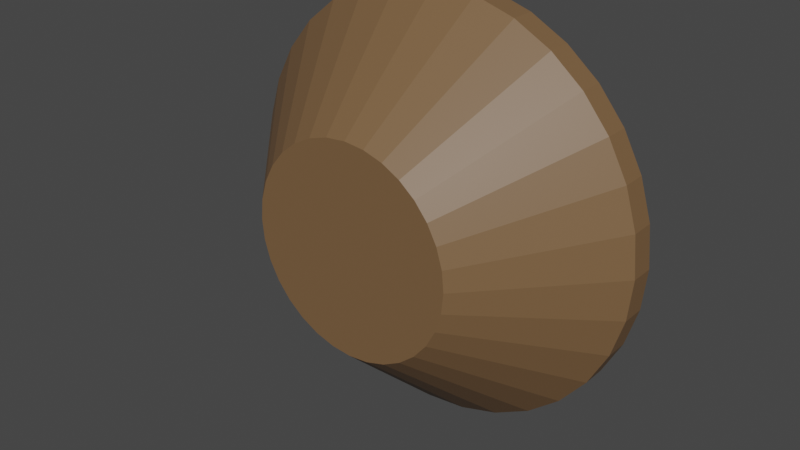 # Source: Wheel_Textured_ONLY_FOR_BLENDER_.blend  (saved by Blender 2.93.20; exported with 4.5.12 LTS)
import bpy
from mathutils import Matrix  # noqa: F401  (used for matrix-valued properties, if any)

bpy.ops.wm.read_factory_settings(use_empty=True)
scene = bpy.context.scene
scene.name = 'Scene'

# ---- collections
col_collection = bpy.data.collections.new('Collection'); scene.collection.children.link(col_collection)

# ---- images (referenced by path relative to the original .blend; pixels are not part of the script)
import os
ASSET_DIR = os.environ.get("B2B_ASSET_DIR", "")  # directory of the original .blend (textures are referenced by path, not embedded)
HERE = os.path.dirname(os.path.abspath(__file__))  # packed textures are extracted next to this script under _unpacked/

def load_image(name, relpath, width, height, colorspace="sRGB"):
    """Load a texture the original file referenced (path relative to the .blend, or extracted next to this script)."""
    p = next((c for c in (os.path.join(HERE, relpath), os.path.join(ASSET_DIR, relpath)) if relpath and os.path.exists(c)), "")
    if p:
        img = bpy.data.images.load(p, check_existing=True)
        img.name = name
    else:  # same state as the original file: an image datablock whose file is absent (Cycles renders it pink)
        img = bpy.data.images.new(name, width, height)
        img.source = "FILE"
        img.filepath = "//" + (relpath or name)
    img.colorspace_settings.name = colorspace
    return img
img_m_ms_png_001 = load_image('m&ms.png.001', 'm&ms.png', 1024, 1024, 'sRGB')
img_twix_png_001 = load_image('twix.png.001', 'twix.png', 1024, 1024, 'sRGB')
img_snickers_png_001 = load_image('snickers.png.001', 'snickers.png', 1024, 1024, 'sRGB')
img_milky_way_png_001 = load_image('milky way.png.001', 'milky way.png', 1024, 1024, 'sRGB')

# ---- materials (node trees are filled in below, after node groups)
mat_m_ms = bpy.data.materials.new('m&ms')
mat_m_ms.use_transparent_shadow = False
mat_twix = bpy.data.materials.new('twix')
mat_twix.use_transparent_shadow = False
mat_snickers = bpy.data.materials.new('snickers')
mat_snickers.use_transparent_shadow = False
mat_milky_way = bpy.data.materials.new('milky way')
mat_milky_way.use_transparent_shadow = False
mat_wheel = bpy.data.materials.new('wheel')
mat_wheel.use_transparent_shadow = False

# ---- material node trees
mat_m_ms.use_nodes = True; mat_m_ms.node_tree.nodes.clear()
_N = mat_m_ms.node_tree.nodes; _L = mat_m_ms.node_tree.links
n0 = _N.new('ShaderNodeBsdfPrincipled'); n0.name = 'Principled BSDF'; n0.location = (10, 300)
n0.distribution = 'GGX'
n0.subsurface_method = 'BURLEY'
n0.inputs[3].default_value = 1.45
n0.inputs[27].default_value = (0.0, 0.0, 0.0, 1.0)
n0.inputs[28].default_value = 1.0
n1 = _N.new('ShaderNodeMix'); n1.name = 'Mix'; n1.location = (-268, 201)
n1.data_type = 'RGBA'
n1.inputs[6].default_value = (0.08022, 0.02956, 0.004777, 1.0)
n2 = _N.new('ShaderNodeTexImage'); n2.name = 'Image Texture'; n2.location = (-582, 181)
n2.image = img_m_ms_png_001
n3 = _N.new('ShaderNodeOutputMaterial'); n3.name = 'Material Output'; n3.location = (300, 300)
_L.new(n0.outputs[0], n3.inputs[0])
_L.new(n1.outputs[2], n0.inputs[0])
_L.new(n2.outputs[0], n1.inputs[7])
_L.new(n2.outputs[1], n1.inputs[0])
n3.is_active_output = True
mat_twix.use_nodes = True; mat_twix.node_tree.nodes.clear()
_N = mat_twix.node_tree.nodes; _L = mat_twix.node_tree.links
n0 = _N.new('ShaderNodeBsdfPrincipled'); n0.name = 'Principled BSDF'; n0.location = (261, 300)
n0.distribution = 'GGX'
n0.subsurface_method = 'BURLEY'
n0.inputs[3].default_value = 1.45
n0.inputs[27].default_value = (0.0, 0.0, 0.0, 1.0)
n0.inputs[28].default_value = 1.0
n1 = _N.new('ShaderNodeOutputMaterial'); n1.name = 'Material Output'; n1.location = (551, 300)
n2 = _N.new('ShaderNodeMix'); n2.name = 'Mix'; n2.location = (35, 193)
n2.data_type = 'RGBA'
n2.inputs[6].default_value = (0.7991, 0.1651, 0.01096, 1.0)
n3 = _N.new('ShaderNodeTexImage'); n3.name = 'Image Texture'; n3.location = (-549, 126)
n3.image = img_twix_png_001
_L.new(n0.outputs[0], n1.inputs[0])
_L.new(n3.outputs[0], n2.inputs[7])
_L.new(n2.outputs[2], n0.inputs[0])
_L.new(n3.outputs[1], n2.inputs[0])
n1.is_active_output = True
mat_snickers.use_nodes = True; mat_snickers.node_tree.nodes.clear()
_N = mat_snickers.node_tree.nodes; _L = mat_snickers.node_tree.links
n0 = _N.new('ShaderNodeBsdfPrincipled'); n0.name = 'Principled BSDF'; n0.location = (10, 300)
n0.distribution = 'GGX'
n0.subsurface_method = 'BURLEY'
n0.inputs[3].default_value = 1.45
n0.inputs[27].default_value = (0.0, 0.0, 0.0, 1.0)
n0.inputs[28].default_value = 1.0
n1 = _N.new('ShaderNodeOutputMaterial'); n1.name = 'Material Output'; n1.location = (300, 300)
n2 = _N.new('ShaderNodeMix'); n2.name = 'Mix'; n2.location = (-315, 140)
n2.data_type = 'RGBA'
n2.inputs[6].default_value = (0.0, 0.0, 0.0, 1.0)
n3 = _N.new('ShaderNodeTexImage'); n3.name = 'Image Texture'; n3.location = (-694, 167)
n3.image = img_snickers_png_001
_L.new(n0.outputs[0], n1.inputs[0])
_L.new(n2.outputs[2], n0.inputs[0])
_L.new(n3.outputs[1], n2.inputs[0])
_L.new(n3.outputs[0], n2.inputs[7])
n1.is_active_output = True
mat_milky_way.use_nodes = True; mat_milky_way.node_tree.nodes.clear()
_N = mat_milky_way.node_tree.nodes; _L = mat_milky_way.node_tree.links
n0 = _N.new('ShaderNodeOutputMaterial'); n0.name = 'Material Output'; n0.location = (300, 300)
n1 = _N.new('ShaderNodeBsdfPrincipled'); n1.name = 'Principled BSDF'; n1.location = (10, 300)
n1.distribution = 'GGX'
n1.subsurface_method = 'BURLEY'
n1.inputs[3].default_value = 1.45
n1.inputs[27].default_value = (0.0, 0.0, 0.0, 1.0)
n1.inputs[28].default_value = 1.0
n2 = _N.new('ShaderNodeTexImage'); n2.name = 'Image Texture'; n2.location = (-657, 173)
n2.image = img_milky_way_png_001
n3 = _N.new('ShaderNodeMix'); n3.name = 'Mix'; n3.location = (-275, 177)
n3.data_type = 'RGBA'
n3.inputs[6].default_value = (0.7991, 0.3325, 0.0, 1.0)
_L.new(n1.outputs[0], n0.inputs[0])
_L.new(n2.outputs[0], n3.inputs[7])
_L.new(n2.outputs[1], n3.inputs[0])
_L.new(n3.outputs[2], n1.inputs[0])
n0.is_active_output = True
mat_wheel.use_nodes = True; mat_wheel.node_tree.nodes.clear()
_N = mat_wheel.node_tree.nodes; _L = mat_wheel.node_tree.links
n0 = _N.new('ShaderNodeBsdfPrincipled'); n0.name = 'Principled BSDF'; n0.location = (10, 300)
n0.distribution = 'GGX'
n0.subsurface_method = 'BURLEY'
n0.inputs[0].default_value = (0.1926, 0.109, 0.05037, 1.0)
n0.inputs[3].default_value = 1.45
n0.inputs[27].default_value = (0.0, 0.0, 0.0, 1.0)
n0.inputs[28].default_value = 1.0
n1 = _N.new('ShaderNodeOutputMaterial'); n1.name = 'Material Output'; n1.location = (300, 300)
_L.new(n0.outputs[0], n1.inputs[0])
n1.is_active_output = True

# ---- world
world_world = bpy.data.worlds.new('World'); scene.world = world_world
world_world.use_nodes = True; world_world.node_tree.nodes.clear()
_N = world_world.node_tree.nodes; _L = world_world.node_tree.links
n0 = _N.new('ShaderNodeOutputWorld'); n0.name = 'World Output'; n0.location = (300, 300)
n1 = _N.new('ShaderNodeBackground'); n1.name = 'Background'; n1.location = (10, 300)
n1.inputs[0].default_value = (0.05088, 0.05088, 0.05088, 1.0)
_L.new(n1.outputs[0], n0.inputs[0])
n0.is_active_output = True
world_world.color = (0.05088, 0.05088, 0.05088)
world_world.use_sun_shadow = False
world_world.sun_shadow_jitter_overblur = 0.0

# ---- meshes
me_circle_001 = bpy.data.meshes.new('Circle.001')
me_circle_001.from_pydata([(0.0, 1.0, 0.0), (-0.1951, 0.9808, 0.0), (-0.3827, 0.9239, 0.0), (-0.5556, 0.8315, 0.0), (-0.7071, 0.7071, 0.0), (-0.8315, 0.5556, 0.0), (-0.9239, 0.3827, 0.0), (-0.9808, 0.1951, 0.0), (-1.0, -4.371e-08, 0.0), (-0.9808, -0.1951, 0.0), (-0.9239, -0.3827, 0.0), (-0.8315, -0.5556, 0.0), (-0.7071, -0.7071, 0.0), (-0.5556, -0.8315, 0.0), (-0.3827, -0.9239, 0.0), (-0.1951, -0.9808, 0.0), (8.742e-08, -1.0, 0.0), (0.1951, -0.9808, 0.0), (0.3827, -0.9239, 0.0), (0.5556, -0.8315, 0.0), (0.7071, -0.7071, 0.0), (0.8315, -0.5556, 0.0), (0.9239, -0.3827, 0.0), (0.9808, -0.1951, 0.0), (1.0, 1.192e-08, 0.0), (0.9808, 0.1951, 0.0), (0.9239, 0.3827, 0.0), (0.8315, 0.5556, 0.0), (0.7071, 0.7071, 0.0), (0.5556, 0.8315, 0.0), (0.3827, 0.9239, 0.0), (0.1951, 0.9808, 0.0), (-0.1951, 0.9808, -0.114), (0.0, 1.0, -0.114), (-0.3827, 0.9239, -0.114), (-0.5556, 0.8315, -0.114), (-0.7071, 0.7071, -0.114), (-0.8315, 0.5556, -0.114), (-0.9239, 0.3827, -0.114), (-0.9808, 0.1951, -0.114), (-1.0, -4.371e-08, -0.114), (-0.9808, -0.1951, -0.114), (-0.9239, -0.3827, -0.114), (-0.8315, -0.5556, -0.114), (-0.7071, -0.7071, -0.114), (-0.5556, -0.8315, -0.114), (-0.3827, -0.9239, -0.114), (-0.1951, -0.9808, -0.114), (8.742e-08, -1.0, -0.114), (0.1951, -0.9808, -0.114), (0.3827, -0.9239, -0.114), (0.5556, -0.8315, -0.114), (0.7071, -0.7071, -0.114), (0.8315, -0.5556, -0.114), (0.9239, -0.3827, -0.114), (0.9808, -0.1951, -0.114), (1.0, 1.192e-08, -0.114), (0.9808, 0.1951, -0.114), (0.9239, 0.3827, -0.114), (0.8315, 0.5556, -0.114), (0.7071, 0.7071, -0.114), (0.5556, 0.8315, -0.114), (0.3827, 0.9239, -0.114), (0.1951, 0.9808, -0.114), (-0.09606, 0.4829, 0.5543), (-7.092e-09, 0.4924, 0.5543), (-0.1884, 0.4549, 0.5543), (-0.2735, 0.4094, 0.5543), (-0.3482, 0.3482, 0.5543), (-0.4094, 0.2735, 0.5543), (-0.4549, 0.1884, 0.5543), (-0.4829, 0.09606, 0.5543), (-0.4924, -1.868e-08, 0.5543), (-0.4829, -0.09606, 0.5543), (-0.4549, -0.1884, 0.5543), (-0.4094, -0.2735, 0.5543), (-0.3482, -0.3482, 0.5543), (-0.2735, -0.4094, 0.5543), (-0.1884, -0.4549, 0.5543), (-0.09606, -0.4829, 0.5543), (3.595e-08, -0.4924, 0.5543), (0.09606, -0.4829, 0.5543), (0.1884, -0.4549, 0.5543), (0.2735, -0.4094, 0.5543), (0.3482, -0.3482, 0.5543), (0.4094, -0.2735, 0.5543), (0.4549, -0.1884, 0.5543), (0.4829, -0.09606, 0.5543), (0.4924, 8.717e-09, 0.5543), (0.4829, 0.09606, 0.5543), (0.4549, 0.1884, 0.5543), (0.4094, 0.2735, 0.5543), (0.3482, 0.3482, 0.5543), (0.2735, 0.4094, 0.5543), (0.1884, 0.4549, 0.5543), (0.09606, 0.4829, 0.5543), (-0.0008473, 0.004259, -0.114), (-1.43e-08, 0.004343, -0.114), (-0.001662, 0.004012, -0.114), (-0.002413, 0.003611, -0.114), (-0.003071, 0.003071, -0.114), (-0.003611, 0.002413, -0.114), (-0.004012, 0.001662, -0.114), (-0.004259, 0.0008472, -0.114), (-0.004343, -2.047e-08, -0.114), (-0.004259, -0.0008473, -0.114), (-0.004012, -0.001662, -0.114), (-0.003611, -0.002413, -0.114), (-0.003071, -0.003071, -0.114), (-0.002413, -0.003611, -0.114), (-0.001662, -0.004012, -0.114), (-0.0008473, -0.004259, -0.114), (-1.392e-08, -0.004343, -0.114), (0.0008472, -0.004259, -0.114), (0.001662, -0.004012, -0.114), (0.002413, -0.003611, -0.114), (0.003071, -0.003071, -0.114), (0.003611, -0.002413, -0.114), (0.004012, -0.001662, -0.114), (0.004259, -0.0008473, -0.114), (0.004343, -2.023e-08, -0.114), (0.004259, 0.0008472, -0.114), (0.004012, 0.001662, -0.114), (0.003611, 0.002413, -0.114), (0.003071, 0.003071, -0.114), (0.002413, 0.003611, -0.114), (0.001662, 0.004012, -0.114), (0.0008472, 0.004259, -0.114)], [], [(20, 21, 85, 84), (13, 45, 46, 14), (0, 33, 32, 1), (27, 59, 60, 28), (14, 46, 47, 15), (1, 32, 34, 2), (28, 60, 61, 29), (15, 47, 48, 16), (2, 34, 35, 3), (29, 61, 62, 30), (16, 48, 49, 17), (3, 35, 36, 4), (30, 62, 63, 31), (17, 49, 50, 18), (4, 36, 37, 5), (31, 63, 33, 0), (18, 50, 51, 19), (5, 37, 38, 6), (19, 51, 52, 20), (6, 38, 39, 7), (20, 52, 53, 21), (7, 39, 40, 8), (21, 53, 54, 22), (8, 40, 41, 9), (22, 54, 55, 23), (9, 41, 42, 10), (23, 55, 56, 24), (10, 42, 43, 11), (24, 56, 57, 25), (11, 43, 44, 12), (25, 57, 58, 26), (12, 44, 45, 13), (26, 58, 59, 27), (64, 66, 67, 68, 69, 70, 71, 72, 73, 74, 75, 76, 77, 78, 79, 80, 81, 82, 83, 84, 85, 86, 87, 88, 89, 90, 91, 92, 93, 94, 95, 65), (7, 8, 72, 71), (21, 22, 86, 85), (8, 9, 73, 72), (22, 23, 87, 86), (9, 10, 74, 73), (23, 24, 88, 87), (10, 11, 75, 74), (24, 25, 89, 88), (11, 12, 76, 75), (25, 26, 90, 89), (12, 13, 77, 76), (26, 27, 91, 90), (13, 14, 78, 77), (0, 1, 64, 65), (27, 28, 92, 91), (14, 15, 79, 78), (1, 2, 66, 64), (28, 29, 93, 92), (15, 16, 80, 79), (2, 3, 67, 66), (29, 30, 94, 93), (16, 17, 81, 80), (3, 4, 68, 67), (30, 31, 95, 94), (17, 18, 82, 81), (4, 5, 69, 68), (31, 0, 65, 95), (18, 19, 83, 82), (5, 6, 70, 69), (19, 20, 84, 83), (6, 7, 71, 70), (49, 48, 112, 113), (96, 97, 127, 126, 125, 124, 123, 122, 121, 120, 119, 118, 117, 116, 115, 114, 113, 112, 111, 110, 109, 108, 107, 106, 105, 104, 103, 102, 101, 100, 99, 98), (36, 35, 99, 100), (63, 62, 126, 127), (50, 49, 113, 114), (37, 36, 100, 101), (33, 63, 127, 97), (51, 50, 114, 115), (38, 37, 101, 102), (52, 51, 115, 116), (39, 38, 102, 103), (53, 52, 116, 117), (40, 39, 103, 104), (54, 53, 117, 118), (41, 40, 104, 105), (55, 54, 118, 119), (42, 41, 105, 106), (56, 55, 119, 120), (43, 42, 106, 107), (57, 56, 120, 121), (44, 43, 107, 108), (58, 57, 121, 122), (45, 44, 108, 109), (59, 58, 122, 123), (46, 45, 109, 110), (32, 33, 97, 96), (60, 59, 123, 124), (47, 46, 110, 111), (34, 32, 96, 98), (61, 60, 124, 125), (48, 47, 111, 112), (35, 34, 98, 99), (62, 61, 125, 126)])
me_circle_001.polygons.foreach_set('material_index', [4, 4, 4, 4, 4, 4, 4, 4, 4, 4, 4, 4, 4, 4, 4, 4, 4, 4, 4, 4, 4, 4, 4, 4, 4, 4, 4, 4, 4, 4, 4, 4, 4, 4, 4, 4, 4, 4, 4, 4, 4, 4, 4, 4, 4, 4, 4, 4, 4, 4, 4, 4, 4, 4, 4, 4, 4, 4, 4, 4, 4, 4, 4, 4, 4, 2, 4, 0, 3, 2, 0, 3, 2, 0, 2, 0, 2, 0, 2, 1, 2, 1, 2, 1, 3, 1, 3, 1, 3, 1, 0, 3, 1, 0, 3, 1, 0, 3])
_uv = me_circle_001.uv_layers.new(name='UVMap')
_uv.uv.foreach_set('vector', [0.4226, 0.05768, 0.4585, 0.0936, 0.3336, 0.1978, 0.3204, 0.1843, 0.9651, 0.1806, 0.991, 0.1734, 0.9999, 0.2209, 0.973, 0.2231, 0.5515, 0.1853, 0.5256, 0.1774, 0.5437, 0.1323, 0.5676, 0.1449, 0.5893, 0.3893, 0.5684, 0.4056, 0.5425, 0.3655, 0.5663, 0.3536, 0.973, 0.2231, 0.9999, 0.2209, 0.9999, 0.2694, 0.973, 0.2665, 0.5676, 0.1449, 0.5437, 0.1323, 0.5702, 0.09148, 0.5911, 0.1085, 0.5663, 0.3536, 0.5425, 0.3655, 0.525, 0.3209, 0.5508, 0.3139, 0.973, 0.2665, 0.9999, 0.2694, 0.9907, 0.3172, 0.9648, 0.3093, 0.5911, 0.1085, 0.5702, 0.09148, 0.6041, 0.05673, 0.6212, 0.07751, 0.5508, 0.3139, 0.525, 0.3209, 0.5164, 0.2736, 0.5432, 0.2715, 0.9648, 0.3093, 0.9907, 0.3172, 0.9726, 0.3623, 0.9487, 0.3497, 0.6212, 0.07751, 0.6041, 0.05673, 0.644, 0.02937, 0.6568, 0.05302, 0.5432, 0.2715, 0.5164, 0.2736, 0.5164, 0.2252, 0.5433, 0.228, 0.9487, 0.3497, 0.9726, 0.3623, 0.9461, 0.4031, 0.9251, 0.3861, 0.6568, 0.05302, 0.644, 0.02937, 0.6884, 0.01041, 0.6962, 0.03599, 0.5433, 0.228, 0.5164, 0.2252, 0.5256, 0.1774, 0.5515, 0.1853, 0.9251, 0.3861, 0.9461, 0.4031, 0.9122, 0.4379, 0.895, 0.4171, 0.6962, 0.03599, 0.6884, 0.01041, 0.7353, 0.0005516, 0.738, 0.02705, 0.895, 0.4171, 0.9122, 0.4379, 0.8721, 0.4653, 0.8594, 0.4416, 0.738, 0.02705, 0.7353, 0.0005516, 0.7831, 0.0001446, 0.7805, 0.02654, 0.8594, 0.4416, 0.8721, 0.4653, 0.8276, 0.4842, 0.8198, 0.4585, 0.7805, 0.02654, 0.7831, 0.0001446, 0.83, 0.009255, 0.8221, 0.03455, 0.8198, 0.4585, 0.8276, 0.4842, 0.7804, 0.4939, 0.7778, 0.4673, 0.8221, 0.03455, 0.83, 0.009255, 0.8741, 0.02755, 0.8612, 0.05076, 0.7778, 0.4673, 0.7804, 0.4939, 0.7323, 0.4942, 0.7351, 0.4677, 0.8612, 0.05076, 0.8741, 0.02755, 0.9136, 0.05431, 0.8964, 0.07452, 0.7351, 0.4677, 0.7323, 0.4942, 0.6853, 0.4849, 0.6932, 0.4596, 0.8964, 0.07452, 0.9136, 0.05431, 0.9471, 0.08849, 0.9262, 0.1049, 0.6932, 0.4596, 0.6853, 0.4849, 0.6412, 0.4665, 0.654, 0.4433, 0.9262, 0.1049, 0.9471, 0.08849, 0.9732, 0.1287, 0.9493, 0.1407, 0.654, 0.4433, 0.6412, 0.4665, 0.6017, 0.4397, 0.6189, 0.4196, 0.9493, 0.1407, 0.9732, 0.1287, 0.991, 0.1734, 0.9651, 0.1806, 0.6189, 0.4196, 0.6017, 0.4397, 0.5684, 0.4056, 0.5893, 0.3893, 0.2473, 0.3538, 0.2288, 0.3499, 0.2114, 0.3425, 0.1958, 0.3318, 0.1826, 0.3183, 0.1723, 0.3024, 0.1654, 0.2848, 0.162, 0.2662, 0.1622, 0.2473, 0.1661, 0.2287, 0.1736, 0.2113, 0.1843, 0.1958, 0.1978, 0.1826, 0.2137, 0.1723, 0.2313, 0.1654, 0.25, 0.1621, 0.2689, 0.1622, 0.2874, 0.1661, 0.3048, 0.1736, 0.3204, 0.1843, 0.3336, 0.1978, 0.3439, 0.2137, 0.3509, 0.2312, 0.3542, 0.2499, 0.3541, 0.2688, 0.3502, 0.2873, 0.3427, 0.3047, 0.332, 0.3202, 0.3184, 0.3334, 0.3025, 0.3437, 0.2849, 0.3506, 0.2663, 0.354, 0.01006, 0.3333, 0.0001471, 0.2834, 0.162, 0.2662, 0.1654, 0.2848, 0.4585, 0.0936, 0.4867, 0.1358, 0.3439, 0.2137, 0.3336, 0.1978, 0.0001471, 0.2834, 0.0001446, 0.2326, 0.1622, 0.2473, 0.162, 0.2662, 0.4867, 0.1358, 0.5062, 0.1828, 0.3509, 0.2312, 0.3439, 0.2137, 0.0001446, 0.2326, 0.01005, 0.1828, 0.1661, 0.2287, 0.1622, 0.2473, 0.5062, 0.1828, 0.5161, 0.2326, 0.3542, 0.2499, 0.3509, 0.2312, 0.01005, 0.1828, 0.0295, 0.1358, 0.1736, 0.2113, 0.1661, 0.2287, 0.5161, 0.2326, 0.5161, 0.2834, 0.3541, 0.2688, 0.3542, 0.2499, 0.0295, 0.1358, 0.05774, 0.09358, 0.1843, 0.1958, 0.1736, 0.2113, 0.5161, 0.2834, 0.5062, 0.3332, 0.3502, 0.2873, 0.3541, 0.2688, 0.05774, 0.09358, 0.09369, 0.05765, 0.1978, 0.1826, 0.1843, 0.1958, 0.5062, 0.3332, 0.4867, 0.3802, 0.3427, 0.3047, 0.3502, 0.2873, 0.09369, 0.05765, 0.136, 0.02944, 0.2137, 0.1723, 0.1978, 0.1826, 0.2835, 0.5159, 0.2327, 0.5159, 0.2473, 0.3538, 0.2663, 0.354, 0.4867, 0.3802, 0.4585, 0.4224, 0.332, 0.3202, 0.3427, 0.3047, 0.136, 0.02944, 0.1829, 0.01003, 0.2313, 0.1654, 0.2137, 0.1723, 0.2327, 0.5159, 0.1829, 0.506, 0.2288, 0.3499, 0.2473, 0.3538, 0.4585, 0.4224, 0.4226, 0.4584, 0.3184, 0.3334, 0.332, 0.3202, 0.1829, 0.01003, 0.2328, 0.0001446, 0.25, 0.1621, 0.2313, 0.1654, 0.1829, 0.506, 0.136, 0.4866, 0.2114, 0.3425, 0.2288, 0.3499, 0.4226, 0.4584, 0.3803, 0.4866, 0.3025, 0.3437, 0.3184, 0.3334, 0.2328, 0.0001446, 0.2835, 0.0001492, 0.2689, 0.1622, 0.25, 0.1621, 0.136, 0.4866, 0.09369, 0.4584, 0.1958, 0.3318, 0.2114, 0.3425, 0.3803, 0.4866, 0.3333, 0.506, 0.2849, 0.3506, 0.3025, 0.3437, 0.2835, 0.0001492, 0.3334, 0.01004, 0.2874, 0.1661, 0.2689, 0.1622, 0.09369, 0.4584, 0.05775, 0.4225, 0.1826, 0.3183, 0.1958, 0.3318, 0.3333, 0.506, 0.2835, 0.5159, 0.2663, 0.354, 0.2849, 0.3506, 0.3334, 0.01004, 0.3803, 0.02947, 0.3048, 0.1736, 0.2874, 0.1661, 0.05775, 0.4225, 0.02951, 0.3802, 0.1723, 0.3024, 0.1826, 0.3183, 0.3803, 0.02947, 0.4226, 0.05768, 0.3204, 0.1843, 0.3048, 0.1736, 0.02951, 0.3802, 0.01006, 0.3333, 0.1654, 0.2848, 0.1723, 0.3024, 0.3921, 0.8774, 0.3614, 0.9082, 0.2322, 0.7508, 0.2347, 0.7483, 0.2068, 0.7253, 0.2093, 0.7228, 0.2123, 0.7208, 0.2156, 0.7195, 0.2191, 0.7188, 0.2226, 0.7188, 0.2261, 0.7195, 0.2293, 0.7209, 0.2323, 0.7229, 0.2348, 0.7254, 0.2367, 0.7283, 0.2381, 0.7316, 0.2388, 0.7351, 0.2387, 0.7387, 0.238, 0.7421, 0.2367, 0.7454, 0.2347, 0.7483, 0.2322, 0.7508, 0.2292, 0.7528, 0.2259, 0.7541, 0.2224, 0.7548, 0.2189, 0.7548, 0.2154, 0.7541, 0.2121, 0.7527, 0.2092, 0.7507, 0.2067, 0.7482, 0.2047, 0.7453, 0.2034, 0.742, 0.2027, 0.7385, 0.2027, 0.7349, 0.2035, 0.7315, 0.2048, 0.7282, 0.5683, 0.9439, 0.3237, 0.9447, 0.4321, -0.196, 0.4521, -0.196, 0.9672, 0.686, 0.8242, 0.7609, 0.5405, 0.06023, 0.5522, 0.05417, 0.1601, 0.7162, 0.01679, 0.6188, 0.5366, -0.004741, 0.5483, 0.003266, 0.808, 0.8955, 0.5683, 0.9439, 0.4521, -0.196, 0.4717, -0.1998, 0.2993, 0.8512, 0.2761, 0.8765, 0.1686, 0.7569, 0.1705, 0.7548, 0.3196, 0.7838, 0.1601, 0.7162, 0.5483, 0.003266, 0.5613, 0.008844, 1.034, 0.8012, 0.808, 0.8955, 0.4717, -0.1998, 0.4901, -0.2075, 0.4893, 0.819, 0.3196, 0.7838, 0.5613, 0.008844, 0.5751, 0.01178, 1.237, 0.6647, 1.034, 0.8012, 0.4901, -0.2075, 0.5067, -0.2185, 0.6626, 0.8204, 0.4893, 0.819, 0.5751, 0.01178, 0.5893, 0.01196, 0.629, 0.08046, 0.6119, 0.1071, 0.4957, 0.015, 0.4971, 0.01283, 0.8328, 0.788, 0.6626, 0.8204, 0.5893, 0.01196, 0.6032, 0.009373, 0.08012, 0.9082, 0.04939, 0.8774, 0.2067, 0.7482, 0.2092, 0.7507, 0.9934, 0.723, 0.8328, 0.788, 0.6032, 0.009373, 0.6163, 0.004126, 0.2436, 1.046, 0.0141, 1.03, 0.1956, -0.03277, 0.2143, -0.03135, 0.3921, 0.5962, 0.4162, 0.6323, 0.2367, 0.7283, 0.2348, 0.7254, 0.4719, 1.018, 0.2436, 1.046, 0.2143, -0.03135, 0.233, -0.0336, 0.08355, 0.9042, 0.05419, 0.8864, 0.1505, 0.7576, 0.1529, 0.7591, 0.6903, 0.9449, 0.4719, 1.018, 0.233, -0.0336, 0.2508, -0.03946, 0.1942, 0.7556, 0.05258, 0.6784, 0.4775, 0.05322, 0.489, 0.05957, 0.8902, 0.831, 0.6903, 0.9449, 0.2508, -0.03946, 0.2672, -0.04868, 0.3483, 0.8038, 0.1942, 0.7556, 0.489, 0.05957, 0.5016, 0.06356, 1.064, 0.6803, 0.8902, 0.831, 0.2672, -0.04868, 0.2815, -0.06092, 0.4411, 0.162, 0.4117, 0.1504, 0.4793, 0.01846, 0.4817, 0.01942, 0.5087, 0.8209, 0.3483, 0.8038, 0.5016, 0.06356, 0.5147, 0.06502, 1.205, 0.4986, 1.064, 0.6803, 0.2815, -0.06092, 0.293, -0.0757, 0.08366, 0.8977, -0.1426, 0.8048, 0.3941, -0.2076, 0.4125, -0.1999, 0.6694, 0.8064, 0.5087, 0.8209, 0.5147, 0.06502, 0.5278, 0.0639, 0.3614, 0.9082, 0.3252, 0.9323, 0.2292, 0.7528, 0.2322, 0.7508, 0.3237, 0.9447, 0.08366, 0.8977, 0.4125, -0.1999, 0.4321, -0.196, 0.8242, 0.7609, 0.6694, 0.8064, 0.5278, 0.0639, 0.5405, 0.06023])
me_circle_001.materials.append(mat_m_ms)
me_circle_001.materials.append(mat_twix)
me_circle_001.materials.append(mat_snickers)
me_circle_001.materials.append(mat_milky_way)
me_circle_001.materials.append(mat_wheel)
me_circle_001.use_remesh_fix_poles = True
me_circle_001.use_remesh_preserve_attributes = False
me_circle_001.update()

# ---- objects
ob_wheel = bpy.data.objects.new('Wheel', me_circle_001)

# ---- transforms, parenting, visibility, modifiers, constraints
ob_wheel.location = (0.0, 0.0, 0.0)
ob_wheel.rotation_euler = (1.571, -0.0, 0.0)

# ---- collection membership
col_collection.objects.link(ob_wheel)

# ---- scene / render settings (as saved in the file)
scene.frame_start = 1; scene.frame_end = 250; scene.frame_set(0)
scene.render.engine = 'BLENDER_EEVEE_NEXT'
scene.cycles.use_denoising = False
scene.cycles.samples = 128
scene.cycles.sampling_pattern = 'TABULATED_SOBOL'
scene.cycles.use_adaptive_sampling = False
scene.cycles.use_light_tree = False
scene.view_settings.view_transform = 'Filmic'
bpy.context.view_layer.update()

# ---- added for rendering (the .blend has no active camera and no usable light): camera, sun
cam_auto = bpy.data.cameras.new('AutoCamera')
cam_auto.lens = 50.0
cam_auto.sensor_width = 36.0
cam_auto.clip_end = 1000.0
ob_auto_camera = bpy.data.objects.new('AutoCamera', cam_auto)
scene.collection.objects.link(ob_auto_camera)
ob_auto_camera.location = (2.68899, -3.44697, 2.15119)
ob_auto_camera.rotation_euler = (1.09748, -7.21219e-08, 0.694738)
scene.camera = ob_auto_camera
light_auto_sun = bpy.data.lights.new('AutoSun', 'SUN')
light_auto_sun.energy = 3.0
light_auto_sun.angle = 0.0523599
ob_auto_sun = bpy.data.objects.new('AutoSun', light_auto_sun)
scene.collection.objects.link(ob_auto_sun)
ob_auto_sun.rotation_euler = (0.872665, 0.174533, 0.523599)
bpy.context.view_layer.update()
